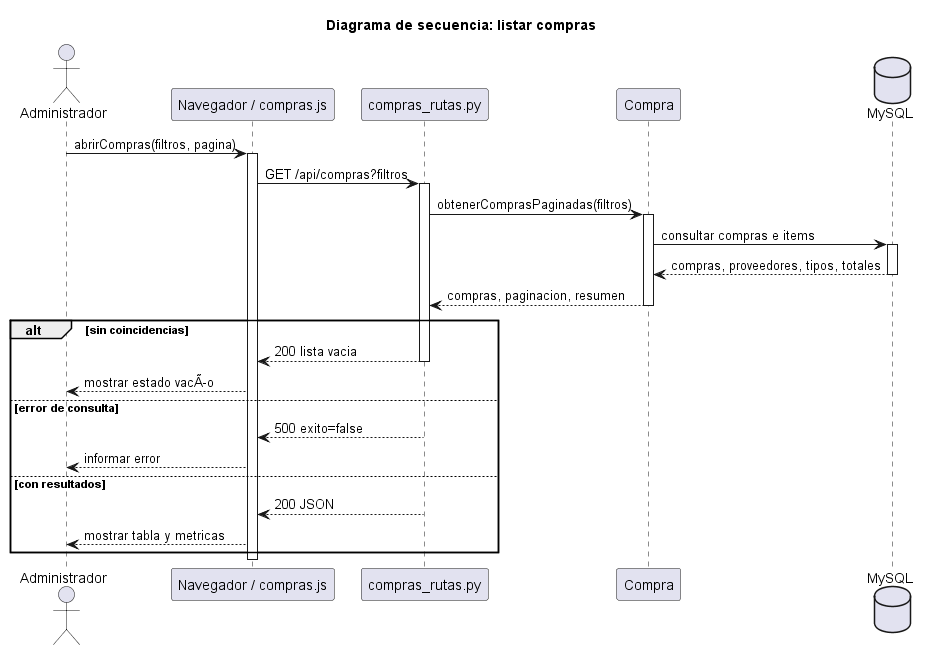

The diagram above was rendered by PlantUML. Its source (embedded in the PNG):
@startuml listado_compras
title Diagrama de secuencia: listar compras
actor Administrador
participant "Navegador / compras.js" as IU
participant "compras_rutas.py" as API
participant "Compra" as C
database "MySQL" as DB

Administrador -> IU: abrirCompras(filtros, pagina)
activate IU
IU -> API: GET /api/compras?filtros
activate API
API -> C: obtenerComprasPaginadas(filtros)
activate C
C -> DB: consultar compras e items
activate DB
DB --> C: compras, proveedores, tipos, totales
deactivate DB
C --> API: compras, paginacion, resumen
deactivate C

alt sin coincidencias
  API --> IU: 200 lista vacia
  deactivate API
  IU --> Administrador: mostrar estado vacÃo
else error de consulta
  API --> IU: 500 exito=false
  deactivate API
  IU --> Administrador: informar error
else con resultados
  API --> IU: 200 JSON
  deactivate API
  IU --> Administrador: mostrar tabla y metricas
end
deactivate IU
@enduml